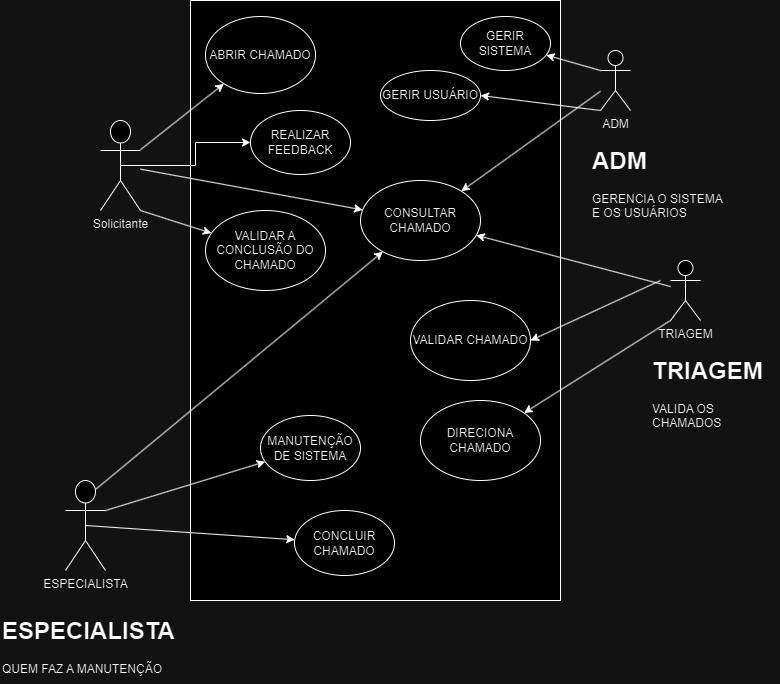

The diagram above was exported from draw.io. Its source (the exported page's mxGraphModel, read from the mxfile embedded in the PNG):
<mxGraphModel dx="1222" dy="701" grid="1" gridSize="10" guides="1" tooltips="1" connect="1" arrows="1" fold="1" page="1" pageScale="1" pageWidth="827" pageHeight="1169" math="0" shadow="0">
  <root>
    <mxCell id="0" />
    <mxCell id="1" parent="0" />
    <mxCell id="JLC4E8FwjZY6ILvejzVu-3" value="" style="rounded=0;whiteSpace=wrap;html=1;" parent="1" vertex="1">
      <mxGeometry x="210" y="30" width="370" height="600" as="geometry" />
    </mxCell>
    <mxCell id="rv2F4Pg9Xf4JWyX5Vaa3-8" style="rounded=0;orthogonalLoop=1;jettySize=auto;html=1;exitX=1;exitY=1;exitDx=0;exitDy=0;exitPerimeter=0;" parent="1" source="JLC4E8FwjZY6ILvejzVu-8" target="rv2F4Pg9Xf4JWyX5Vaa3-7" edge="1">
      <mxGeometry relative="1" as="geometry" />
    </mxCell>
    <mxCell id="rv2F4Pg9Xf4JWyX5Vaa3-10" style="rounded=0;orthogonalLoop=1;jettySize=auto;html=1;" parent="1" source="JLC4E8FwjZY6ILvejzVu-8" target="rv2F4Pg9Xf4JWyX5Vaa3-9" edge="1">
      <mxGeometry relative="1" as="geometry" />
    </mxCell>
    <mxCell id="rv2F4Pg9Xf4JWyX5Vaa3-15" style="rounded=0;orthogonalLoop=1;jettySize=auto;html=1;" parent="1" source="JLC4E8FwjZY6ILvejzVu-8" target="rv2F4Pg9Xf4JWyX5Vaa3-14" edge="1">
      <mxGeometry relative="1" as="geometry">
        <mxPoint x="190" y="170" as="sourcePoint" />
      </mxGeometry>
    </mxCell>
    <mxCell id="rv2F4Pg9Xf4JWyX5Vaa3-17" style="edgeStyle=orthogonalEdgeStyle;rounded=0;orthogonalLoop=1;jettySize=auto;html=1;exitX=0.5;exitY=0.5;exitDx=0;exitDy=0;exitPerimeter=0;" parent="1" source="JLC4E8FwjZY6ILvejzVu-8" target="rv2F4Pg9Xf4JWyX5Vaa3-16" edge="1">
      <mxGeometry relative="1" as="geometry" />
    </mxCell>
    <mxCell id="JLC4E8FwjZY6ILvejzVu-8" value="Solicitante" style="shape=umlActor;verticalLabelPosition=bottom;verticalAlign=top;html=1;outlineConnect=0;" parent="1" vertex="1">
      <mxGeometry x="120" y="150" width="40" height="90" as="geometry" />
    </mxCell>
    <mxCell id="rv2F4Pg9Xf4JWyX5Vaa3-5" style="rounded=0;orthogonalLoop=1;jettySize=auto;html=1;exitX=0;exitY=0.3333333333333333;exitDx=0;exitDy=0;exitPerimeter=0;" parent="1" source="JLC4E8FwjZY6ILvejzVu-9" target="JLC4E8FwjZY6ILvejzVu-16" edge="1">
      <mxGeometry relative="1" as="geometry" />
    </mxCell>
    <mxCell id="rv2F4Pg9Xf4JWyX5Vaa3-6" style="rounded=0;orthogonalLoop=1;jettySize=auto;html=1;exitX=0;exitY=1;exitDx=0;exitDy=0;exitPerimeter=0;entryX=1;entryY=0.5;entryDx=0;entryDy=0;" parent="1" source="JLC4E8FwjZY6ILvejzVu-9" target="JLC4E8FwjZY6ILvejzVu-18" edge="1">
      <mxGeometry relative="1" as="geometry" />
    </mxCell>
    <mxCell id="rv2F4Pg9Xf4JWyX5Vaa3-12" style="rounded=0;orthogonalLoop=1;jettySize=auto;html=1;" parent="1" source="JLC4E8FwjZY6ILvejzVu-9" target="rv2F4Pg9Xf4JWyX5Vaa3-9" edge="1">
      <mxGeometry relative="1" as="geometry" />
    </mxCell>
    <mxCell id="JLC4E8FwjZY6ILvejzVu-9" value="ADM" style="shape=umlActor;verticalLabelPosition=bottom;verticalAlign=top;html=1;outlineConnect=0;" parent="1" vertex="1">
      <mxGeometry x="620" y="80" width="30" height="60" as="geometry" />
    </mxCell>
    <mxCell id="JLC4E8FwjZY6ILvejzVu-42" style="rounded=0;orthogonalLoop=1;jettySize=auto;html=1;exitX=0;exitY=1;exitDx=0;exitDy=0;exitPerimeter=0;" parent="1" source="JLC4E8FwjZY6ILvejzVu-10" target="JLC4E8FwjZY6ILvejzVu-41" edge="1">
      <mxGeometry relative="1" as="geometry" />
    </mxCell>
    <mxCell id="rv2F4Pg9Xf4JWyX5Vaa3-11" style="rounded=0;orthogonalLoop=1;jettySize=auto;html=1;" parent="1" source="JLC4E8FwjZY6ILvejzVu-10" target="rv2F4Pg9Xf4JWyX5Vaa3-9" edge="1">
      <mxGeometry relative="1" as="geometry" />
    </mxCell>
    <mxCell id="JLC4E8FwjZY6ILvejzVu-10" value="TRIAGEM" style="shape=umlActor;verticalLabelPosition=bottom;verticalAlign=top;html=1;outlineConnect=0;" parent="1" vertex="1">
      <mxGeometry x="690" y="290" width="30" height="60" as="geometry" />
    </mxCell>
    <mxCell id="JLC4E8FwjZY6ILvejzVu-16" value="GERIR SISTEMA" style="ellipse;whiteSpace=wrap;html=1;" parent="1" vertex="1">
      <mxGeometry x="480" y="46" width="90" height="54" as="geometry" />
    </mxCell>
    <mxCell id="JLC4E8FwjZY6ILvejzVu-18" value="GERIR USUÁRIO" style="ellipse;whiteSpace=wrap;html=1;" parent="1" vertex="1">
      <mxGeometry x="400" y="100" width="100" height="50" as="geometry" />
    </mxCell>
    <mxCell id="JLC4E8FwjZY6ILvejzVu-26" value="" style="endArrow=classic;html=1;rounded=0;entryX=1;entryY=0.5;entryDx=0;entryDy=0;" parent="1" target="JLC4E8FwjZY6ILvejzVu-27" edge="1">
      <mxGeometry width="50" height="50" relative="1" as="geometry">
        <mxPoint x="680" y="310" as="sourcePoint" />
        <mxPoint x="560" y="290" as="targetPoint" />
      </mxGeometry>
    </mxCell>
    <mxCell id="JLC4E8FwjZY6ILvejzVu-27" value="VALIDAR CHAMADO" style="ellipse;whiteSpace=wrap;html=1;" parent="1" vertex="1">
      <mxGeometry x="430" y="330" width="120" height="80" as="geometry" />
    </mxCell>
    <mxCell id="JLC4E8FwjZY6ILvejzVu-35" value="&lt;h1 style=&quot;margin-top: 0px;&quot;&gt;ADM&lt;/h1&gt;&lt;div&gt;GERENCIA O SISTEMA E OS USUÁRIOS&lt;/div&gt;" style="text;html=1;whiteSpace=wrap;overflow=hidden;rounded=0;" parent="1" vertex="1">
      <mxGeometry x="610" y="170" width="140" height="90" as="geometry" />
    </mxCell>
    <mxCell id="JLC4E8FwjZY6ILvejzVu-36" value="&lt;h1 style=&quot;margin-top: 0px;&quot;&gt;TRIAGEM&lt;/h1&gt;&lt;p&gt;VALIDA OS CHAMADOS&lt;/p&gt;" style="text;html=1;whiteSpace=wrap;overflow=hidden;rounded=0;" parent="1" vertex="1">
      <mxGeometry x="670" y="380" width="130" height="80" as="geometry" />
    </mxCell>
    <mxCell id="rv2F4Pg9Xf4JWyX5Vaa3-2" style="rounded=0;orthogonalLoop=1;jettySize=auto;html=1;exitX=0.5;exitY=0.5;exitDx=0;exitDy=0;exitPerimeter=0;" parent="1" source="JLC4E8FwjZY6ILvejzVu-38" target="rv2F4Pg9Xf4JWyX5Vaa3-1" edge="1">
      <mxGeometry relative="1" as="geometry" />
    </mxCell>
    <mxCell id="rv2F4Pg9Xf4JWyX5Vaa3-4" style="rounded=0;orthogonalLoop=1;jettySize=auto;html=1;exitX=1;exitY=0.3333333333333333;exitDx=0;exitDy=0;exitPerimeter=0;" parent="1" source="JLC4E8FwjZY6ILvejzVu-38" target="rv2F4Pg9Xf4JWyX5Vaa3-3" edge="1">
      <mxGeometry relative="1" as="geometry" />
    </mxCell>
    <mxCell id="rv2F4Pg9Xf4JWyX5Vaa3-13" style="rounded=0;orthogonalLoop=1;jettySize=auto;html=1;exitX=0.75;exitY=0.1;exitDx=0;exitDy=0;exitPerimeter=0;" parent="1" source="JLC4E8FwjZY6ILvejzVu-38" target="rv2F4Pg9Xf4JWyX5Vaa3-9" edge="1">
      <mxGeometry relative="1" as="geometry" />
    </mxCell>
    <mxCell id="JLC4E8FwjZY6ILvejzVu-38" value="ESPECIALISTA" style="shape=umlActor;verticalLabelPosition=bottom;verticalAlign=top;html=1;outlineConnect=0;" parent="1" vertex="1">
      <mxGeometry x="85" y="510" width="40" height="90" as="geometry" />
    </mxCell>
    <mxCell id="JLC4E8FwjZY6ILvejzVu-39" value="&lt;h1 style=&quot;margin-top: 0px;&quot;&gt;ESPECIALISTA&lt;/h1&gt;&lt;div&gt;QUEM FAZ A MANUTENÇÃO&lt;/div&gt;" style="text;html=1;whiteSpace=wrap;overflow=hidden;rounded=0;" parent="1" vertex="1">
      <mxGeometry x="20" y="640" width="190" height="70" as="geometry" />
    </mxCell>
    <mxCell id="JLC4E8FwjZY6ILvejzVu-41" value="DIRECIONA CHAMADO" style="ellipse;whiteSpace=wrap;html=1;" parent="1" vertex="1">
      <mxGeometry x="440" y="430" width="120" height="80" as="geometry" />
    </mxCell>
    <mxCell id="rv2F4Pg9Xf4JWyX5Vaa3-1" value="CONCLUIR CHAMADO" style="ellipse;whiteSpace=wrap;html=1;" parent="1" vertex="1">
      <mxGeometry x="314" y="540" width="100" height="65" as="geometry" />
    </mxCell>
    <mxCell id="rv2F4Pg9Xf4JWyX5Vaa3-3" value="MANUTENÇÃO DE SISTEMA" style="ellipse;whiteSpace=wrap;html=1;" parent="1" vertex="1">
      <mxGeometry x="280" y="445" width="100" height="65" as="geometry" />
    </mxCell>
    <mxCell id="rv2F4Pg9Xf4JWyX5Vaa3-7" value="VALIDAR A CONCLUSÃO DO CHAMADO" style="ellipse;whiteSpace=wrap;html=1;" parent="1" vertex="1">
      <mxGeometry x="225" y="240" width="120" height="80" as="geometry" />
    </mxCell>
    <mxCell id="rv2F4Pg9Xf4JWyX5Vaa3-9" value="CONSULTAR CHAMADO" style="ellipse;whiteSpace=wrap;html=1;" parent="1" vertex="1">
      <mxGeometry x="380" y="210" width="120" height="80" as="geometry" />
    </mxCell>
    <mxCell id="rv2F4Pg9Xf4JWyX5Vaa3-14" value="ABRIR CHAMADO" style="ellipse;whiteSpace=wrap;html=1;" parent="1" vertex="1">
      <mxGeometry x="225" y="46" width="110" height="77" as="geometry" />
    </mxCell>
    <mxCell id="rv2F4Pg9Xf4JWyX5Vaa3-16" value="REALIZAR FEEDBACK" style="ellipse;whiteSpace=wrap;html=1;" parent="1" vertex="1">
      <mxGeometry x="270" y="140" width="100" height="64" as="geometry" />
    </mxCell>
  </root>
</mxGraphModel>